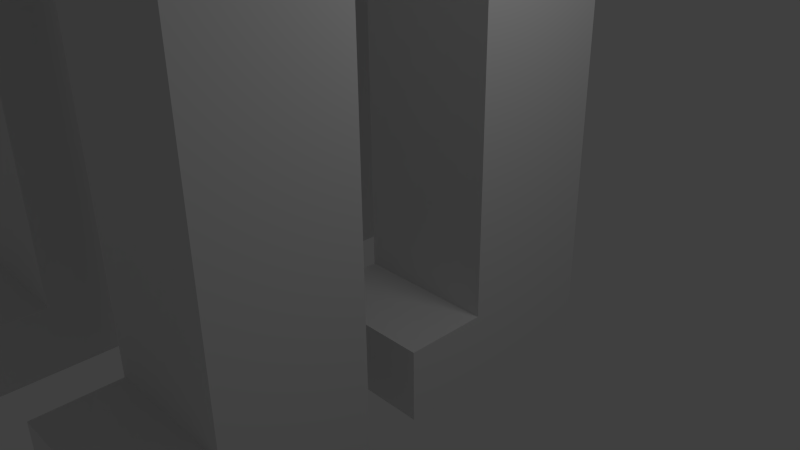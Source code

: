 # Source: DinosaurThing_01.blend  (saved by Blender 2.62.0; exported with 4.5.12 LTS)
import bpy
from mathutils import Matrix  # noqa: F401  (used for matrix-valued properties, if any)

bpy.ops.wm.read_factory_settings(use_empty=True)
scene = bpy.context.scene
scene.name = 'Scene'

# ---- collections
col_collection_1 = bpy.data.collections.new('Collection 1'); scene.collection.children.link(col_collection_1)

# ---- world
world_world = bpy.data.worlds.new('World'); scene.world = world_world
world_world.color = (0.05088, 0.05088, 0.05088)
world_world.use_sun_shadow = False
world_world.sun_shadow_jitter_overblur = 0.0
world_world.cycles.sampling_method = 'MANUAL'
world_world.cycles.sample_map_resolution = 256

# ---- cameras
cam_camera = bpy.data.cameras.new('Camera')
cam_camera.clip_end = 100.0
cam_camera.lens = 35.0
cam_camera.sensor_width = 32.0
cam_camera.sensor_height = 18.0
cam_camera.ortho_scale = 7.314
cam_camera.dof.focus_distance = 0.0
cam_camera.dof.aperture_fstop = 128.0

# ---- lights
light_lamp = bpy.data.lights.new('Lamp', 'POINT')
light_lamp.transmission_factor = 0.0
light_lamp.cutoff_distance = 30.0
light_lamp.energy = 100.0
light_lamp.shadow_buffer_clip_start = 1.001
light_lamp.shadow_soft_size = 1.0
light_lamp.shadow_maximum_resolution = 0.006
light_lamp.use_absolute_resolution = True
light_lamp.cycles.use_multiple_importance_sampling = False

# ---- meshes
me_cube_001 = bpy.data.meshes.new('Cube.001')
me_cube_001.from_pydata([(1.997, 4.326, 4.805), (1.997, 2.326, 4.805), (-0.002679, 2.326, 4.805), (-0.002679, 4.326, 4.805), (1.744, 4.368, 5.911), (1.744, 2.368, 5.911), (-0.002679, 2.326, 6.805), (-0.002679, 4.326, 6.805), (-0.00268, 0.4299, 4.805), (-0.00268, 0.4299, 6.805), (1.997, 0.4299, 4.805), (1.744, 0.4719, 5.911), (1.997, -1.589, 4.805), (-0.00268, -1.589, 4.805), (-0.002681, -1.589, 6.805), (1.744, -1.547, 5.911), (-2.139, -1.589, 4.805), (-2.139, -1.589, 6.805), (-2.139, 0.4299, 6.805), (-2.139, 0.4299, 4.805), (-2.139, 2.326, 6.805), (-2.139, 2.326, 4.805), (-2.139, 4.326, 4.805), (-2.139, 4.326, 6.805), (-3.989, 2.326, 4.805), (-3.989, 4.326, 4.805), (-3.464, 2.326, 6.332), (-3.464, 4.326, 6.332), (-3.989, 0.4299, 4.805), (-3.464, 0.4299, 6.332), (-3.989, -1.589, 4.805), (-3.464, -1.589, 6.332), (-3.989, 0.4299, 2.347), (-3.989, -1.589, 2.347), (-2.139, -1.589, 2.347), (-2.139, 0.4299, 2.347), (-3.989, 4.326, 2.347), (-2.139, 4.326, 2.347), (-3.989, 2.326, 2.347), (-2.139, 2.326, 2.347), (-0.00268, 0.4299, 2.347), (-0.00268, -1.589, 2.347), (1.997, -1.589, 2.347), (1.997, 0.4299, 2.347), (-0.002679, 2.326, 2.347), (-0.002679, 4.326, 2.347), (1.997, 4.326, 2.347), (1.997, 2.326, 2.347), (-0.002679, 2.326, 0.219), (1.997, 2.326, 0.219), (1.997, 4.326, 0.219), (-0.002679, 4.326, 0.219), (1.997, 0.4299, 0.219), (-0.00268, 0.4299, 0.219), (1.997, -1.589, 0.219), (-0.00268, -1.589, 0.219), (-2.139, 0.4299, 0.219), (-2.139, -1.589, 0.219), (-2.139, 4.326, 0.219), (-2.139, 2.326, 0.219), (-3.989, 2.326, 0.219), (-3.989, 4.326, 0.219), (-3.989, 0.4299, 0.219), (-3.989, -1.589, 0.219), (-3.989, -1.589, -1.801), (-3.989, 0.4299, -1.801), (-2.139, -1.589, -1.801), (-2.139, 0.4299, -1.801), (-2.139, 4.326, -1.801), (-3.989, 4.326, -1.801), (-3.989, 2.326, -1.801), (-2.139, 2.326, -1.801), (-0.00268, 0.4299, -1.801), (-0.00268, -1.589, -1.801), (1.997, -1.589, -1.801), (1.997, 0.4299, -1.801), (-0.002679, 2.326, -1.801), (-0.002679, 4.326, -1.801), (1.997, 4.326, -1.801), (1.997, 2.326, -1.801), (-0.002679, 2.326, -2.818), (1.997, 2.326, -2.818), (1.997, 4.326, -2.818), (-0.002679, 4.326, -2.818), (-0.00268, 0.4299, -2.818), (1.997, 0.4299, -2.818), (1.997, -1.589, -2.818), (-0.00268, -1.589, -2.818), (-2.139, -1.589, -2.818), (-2.139, 0.4299, -2.818), (-2.139, 2.326, -2.818), (-2.139, 4.326, -2.818), (-3.989, 2.326, -2.818), (-3.989, 4.326, -2.818), (-3.989, 0.4299, -2.818), (-3.989, -1.589, -2.818), (-2.139, -2.743, -2.818), (-3.989, -2.743, -2.818), (-3.989, -2.743, -1.801), (-2.139, 1.171, -2.818), (-3.989, 1.171, -2.818), (-3.989, 1.171, -1.801), (-2.139, 1.171, -1.801), (-2.139, -2.743, -1.801), (1.997, -2.743, -2.818), (-0.002681, -2.743, -2.818), (-0.002681, -2.743, -1.801), (1.997, -2.743, -1.801), (1.997, 1.171, -1.801), (1.997, 1.171, -2.818), (-0.002679, 1.171, -2.818), (-0.002679, 1.171, -1.801), (-2.139, -1.589, 8.809), (-2.139, 0.4299, 8.809), (-0.00268, 0.4299, 8.809), (-0.002681, -1.589, 8.809), (-0.00268, 0.4299, 10.54), (-0.002681, -1.589, 10.54), (-2.139, -1.589, 10.54), (-2.139, 0.4299, 10.54), (-2.139, 0.4299, 12.1), (-2.139, -1.589, 12.1), (-0.00268, 0.4299, 12.1), (-0.002681, -1.589, 12.1), (-0.4376, 0.01887, 12.66), (-0.4376, -1.178, 12.66), (-1.704, -1.178, 12.66), (-1.704, 0.01887, 12.66), (-0.4478, -3.89, 11.78), (-1.694, -3.89, 11.78), (-0.4478, -3.89, 10.87), (-1.694, -3.89, 10.87), (-0.002678, 7.114, 6.805), (-2.139, 7.114, 6.805), (-2.139, 7.114, 4.805), (-0.002678, 7.114, 4.805), (-0.002678, 9.275, 6.805), (-0.002678, 9.275, 4.805), (-2.139, 9.275, 4.805), (-2.139, 9.275, 6.805), (-1.071, -1.589, 6.805), (-1.071, -1.589, 4.805), (-1.071, 0.4299, 7.318), (-1.071, 0.4299, 4.805), (-1.071, 2.326, 7.318), (-1.071, 2.326, 4.805), (-1.071, 4.326, 4.805), (-1.071, 4.326, 7.318), (-1.071, 0.4299, 8.809), (-1.071, -1.589, 8.809), (-1.071, -1.589, 10.54), (-1.071, 0.4299, 10.54), (-1.071, 0.4299, 12.1), (-1.071, -1.589, 12.43), (-1.071, -1.178, 12.99), (-1.071, 0.01887, 12.99), (-1.071, -3.89, 12.1), (-1.071, -3.89, 10.87), (-1.071, 7.114, 7.318), (-1.071, 7.114, 4.805), (-1.071, 9.275, 4.805), (-1.071, 9.275, 7.318)], [], [(4, 7, 6, 5), (0, 4, 5, 1), (4, 0, 3, 7), (1, 5, 11, 10), (5, 6, 9, 11), (2, 1, 10, 8), (11, 9, 14, 15), (10, 11, 15, 12), (12, 15, 14, 13), (20, 23, 27, 26), (23, 22, 25, 27), (21, 19, 28, 24), (18, 20, 26, 29), (17, 18, 29, 31), (16, 17, 31, 30), (24, 26, 27, 25), (26, 24, 28, 29), (29, 28, 30, 31), (30, 28, 32, 33), (16, 30, 33, 34), (28, 19, 35, 32), (25, 22, 37, 36), (24, 25, 36, 38), (21, 24, 38, 39), (22, 21, 39, 37), (19, 16, 34, 35), (13, 8, 40, 41), (12, 13, 41, 42), (10, 12, 42, 43), (8, 10, 43, 40), (2, 3, 45, 44), (3, 0, 46, 45), (0, 1, 47, 46), (1, 2, 44, 47), (47, 44, 48, 49), (46, 47, 49, 50), (45, 46, 50, 51), (44, 45, 51, 48), (40, 43, 52, 53), (43, 42, 54, 52), (42, 41, 55, 54), (41, 40, 53, 55), (35, 34, 57, 56), (37, 39, 59, 58), (39, 38, 60, 59), (38, 36, 61, 60), (36, 37, 58, 61), (32, 35, 56, 62), (34, 33, 63, 57), (33, 32, 62, 63), (63, 62, 65, 64), (57, 63, 64, 66), (62, 56, 67, 65), (61, 58, 68, 69), (60, 61, 69, 70), (59, 60, 70, 71), (58, 59, 71, 68), (56, 57, 66, 67), (55, 53, 72, 73), (54, 55, 73, 74), (52, 54, 74, 75), (53, 52, 75, 72), (48, 51, 77, 76), (51, 50, 78, 77), (50, 49, 79, 78), (49, 48, 76, 79), (78, 79, 81, 82), (77, 78, 82, 83), (76, 77, 83, 80), (72, 75, 85, 84), (75, 74, 86, 85), (73, 72, 84, 87), (67, 66, 88, 89), (68, 71, 90, 91), (70, 69, 93, 92), (69, 68, 91, 93), (65, 67, 89, 94), (64, 65, 94, 95), (82, 81, 80, 83), (84, 85, 86, 87), (91, 90, 92, 93), (89, 88, 95, 94), (95, 88, 96, 97), (64, 95, 97, 98), (92, 90, 99, 100), (70, 92, 100, 101), (90, 71, 102, 99), (88, 66, 103, 96), (87, 86, 104, 105), (73, 87, 105, 106), (86, 74, 107, 104), (81, 79, 108, 109), (80, 81, 109, 110), (76, 80, 110, 111), (79, 76, 111, 108), (74, 73, 106, 107), (71, 70, 101, 102), (66, 64, 98, 103), (103, 98, 97, 96), (102, 101, 100, 99), (107, 106, 105, 104), (108, 111, 110, 109), (18, 17, 112, 113), (14, 9, 114, 115), (115, 114, 116, 117), (113, 112, 118, 119), (119, 118, 121, 120), (117, 116, 122, 123), (123, 122, 124, 125), (120, 121, 126, 127), (117, 123, 128, 130), (121, 118, 131, 129), (22, 23, 133, 134), (7, 3, 135, 132), (132, 135, 137, 136), (134, 133, 139, 138), (14, 140, 141, 13), (140, 17, 16, 141), (13, 141, 143, 8), (141, 16, 19, 143), (6, 144, 142, 9), (144, 20, 18, 142), (8, 143, 145, 2), (143, 19, 21, 145), (7, 147, 144, 6), (147, 23, 20, 144), (2, 145, 146, 3), (145, 21, 22, 146), (9, 142, 148, 114), (142, 18, 113, 148), (17, 140, 149, 112), (140, 14, 115, 149), (112, 149, 150, 118), (149, 115, 117, 150), (114, 148, 151, 116), (148, 113, 119, 151), (116, 151, 152, 122), (151, 119, 120, 152), (121, 153, 154, 126), (153, 123, 125, 154), (122, 152, 155, 124), (152, 120, 127, 155), (124, 155, 154, 125), (155, 127, 126, 154), (123, 153, 156, 128), (153, 121, 129, 156), (118, 150, 157, 131), (150, 117, 130, 157), (131, 157, 156, 129), (157, 130, 128, 156), (23, 147, 158, 133), (147, 7, 132, 158), (3, 146, 159, 135), (146, 22, 134, 159), (135, 159, 160, 137), (159, 134, 138, 160), (133, 158, 161, 139), (158, 132, 136, 161), (137, 160, 161, 136), (160, 138, 139, 161)])
me_cube_001.use_remesh_preserve_volume = False
me_cube_001.use_remesh_preserve_attributes = False
me_cube_001.use_mirror_vertex_groups = False
me_cube_001.update()

# ---- objects
ob_cube = bpy.data.objects.new('Cube', me_cube_001)
ob_lamp = bpy.data.objects.new('Lamp', light_lamp)
ob_camera = bpy.data.objects.new('Camera', cam_camera)

# ---- transforms, parenting, visibility, modifiers, constraints
ob_cube.location = (-0.8452, -1.576, 1.038)
ob_cube.lineart.crease_threshold = 0.0
ob_lamp.location = (4.076, 1.005, 5.904)
ob_lamp.rotation_euler = (0.6503, 0.05522, 1.866)
ob_lamp.lock_rotations_4d = False
ob_lamp.empty_display_type = 'ARROWS'
ob_lamp.color = (0.0, 0.0, 0.0, 0.0)
ob_lamp.lineart.crease_threshold = 0.0
ob_camera.location = (7.481, -6.508, 5.344)
ob_camera.rotation_euler = (1.109, 0.01082, 0.8149)
ob_camera.lock_rotations_4d = False
ob_camera.empty_display_type = 'ARROWS'
ob_camera.color = (0.0, 0.0, 0.0, 0.0)
ob_camera.display_type = 'WIRE'
ob_camera.lineart.crease_threshold = 0.0

# ---- collection membership
col_collection_1.objects.link(ob_cube)
col_collection_1.objects.link(ob_lamp)
col_collection_1.objects.link(ob_camera)

# ---- scene / render settings (as saved in the file)
scene.camera = ob_camera
scene.frame_start = 1; scene.frame_end = 250; scene.frame_set(3)
scene.render.engine = 'BLENDER_EEVEE_NEXT'
scene.render.image_settings.color_mode = 'RGB'
scene.render.image_settings.compression = 90
scene.render.resolution_percentage = 50
scene.render.dither_intensity = 0.0
scene.render.bake_margin = 2
scene.render.bake_bias = 0.0
scene.cycles.use_denoising = False
scene.cycles.samples = 10
scene.cycles.sampling_pattern = 'TABULATED_SOBOL'
scene.cycles.light_sampling_threshold = 0.0
scene.cycles.use_adaptive_sampling = False
scene.cycles.use_light_tree = False
scene.cycles.blur_glossy = 0.0
scene.cycles.volume_bounces = 1
scene.cycles.pixel_filter_type = 'GAUSSIAN'
scene.cycles.sample_clamp_indirect = 0.0
scene.view_settings.view_transform = 'Standard'
bpy.context.view_layer.update()
